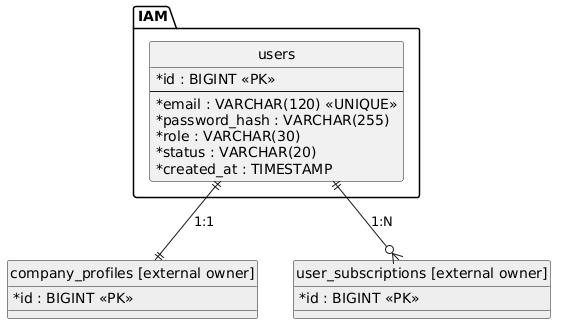

The diagram above was rendered by PlantUML. Its source (embedded in the PNG):
@startuml
skinparam defaultFontName "DejaVu Sans"
hide circle
skinparam classAttributeIconSize 0
package "IAM" {
    entity "users" as users {
        * id : BIGINT <<PK>>
        --
        * email : VARCHAR(120) <<UNIQUE>>
        * password_hash : VARCHAR(255)
        * role : VARCHAR(30)
        * status : VARCHAR(20)
        * created_at : TIMESTAMP
    }
}
entity "company_profiles [external owner]" as company_profiles #EEEEEE {
  * id : BIGINT <<PK>>
}
entity "user_subscriptions [external owner]" as user_subscriptions #EEEEEE {
  * id : BIGINT <<PK>>
}
users ||--|| company_profiles : "1:1"
users ||--o{ user_subscriptions : "1:N"
@enduml